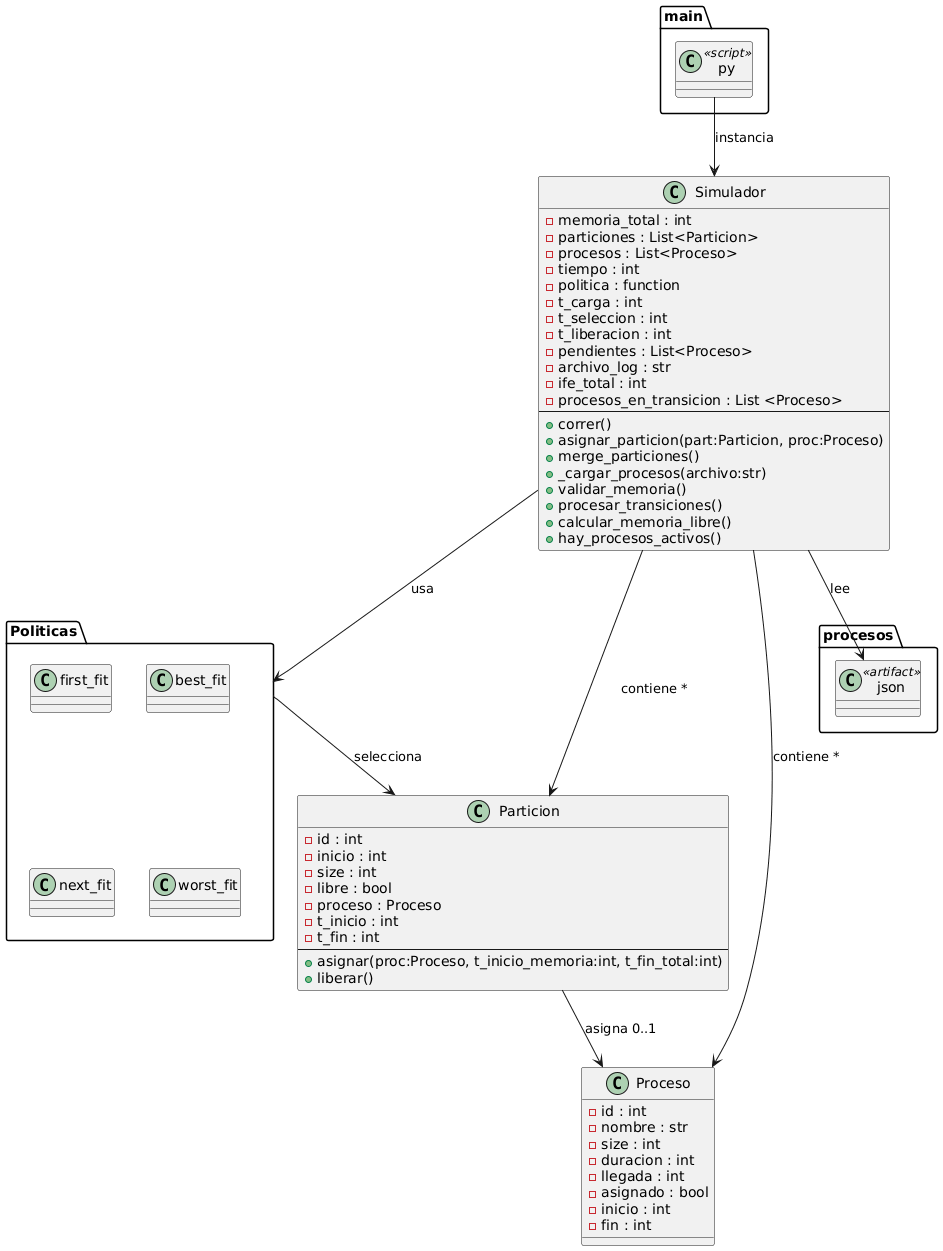

The diagram above was rendered by PlantUML. Its source (embedded in the PNG):
@startuml
class Simulador {
  - memoria_total : int
  - particiones : List<Particion>
  - procesos : List<Proceso>
  - tiempo : int
  - politica : function
  - t_carga : int
  - t_seleccion : int
  - t_liberacion : int
  - pendientes : List<Proceso>
  - archivo_log : str
  - ife_total : int
  - procesos_en_transicion : List <Proceso>
  --
  + correr()
  + asignar_particion(part:Particion, proc:Proceso)
  + merge_particiones()
  + _cargar_procesos(archivo:str)
  + validar_memoria()
  + procesar_transiciones()
  + calcular_memoria_libre()
  + hay_procesos_activos()
}

class Particion {
  - id : int
  - inicio : int
  - size : int
  - libre : bool
  - proceso : Proceso
  - t_inicio : int
  - t_fin : int
  --
  + asignar(proc:Proceso, t_inicio_memoria:int, t_fin_total:int)
  + liberar()
}

class Proceso {
  - id : int
  - nombre : str
  - size : int
  - duracion : int
  - llegada : int
  - asignado : bool
  - inicio : int
  - fin : int
}

package "Politicas" {
  class first_fit
  class best_fit
  class next_fit
  class worst_fit
}

class "procesos.json" <<artifact>>
class "main.py" <<script>>

"main.py" --> Simulador : instancia
Simulador --> "procesos.json" : lee
Simulador --> Particion : contiene *
Simulador --> Proceso : contiene *
Particion --> Proceso : asigna 0..1
Simulador --> Politicas : usa
Politicas --> Particion : selecciona
@enduml